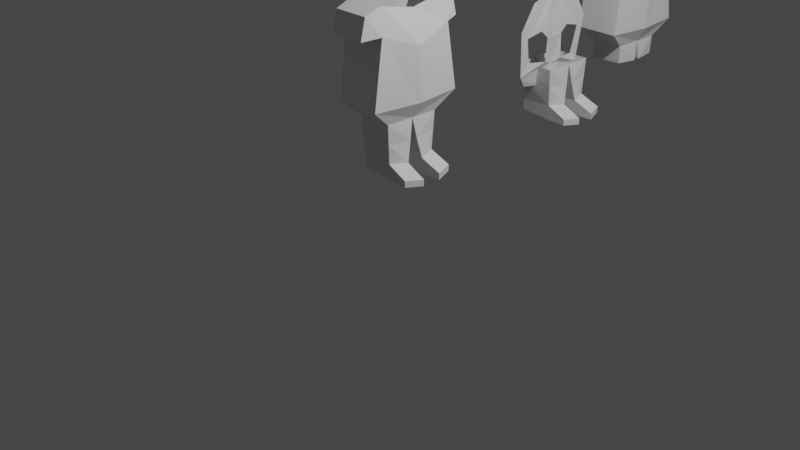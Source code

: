 # Source: GirlVErsion2.blend  (saved by Blender 2.80.75; exported with 4.5.12 LTS)
import bpy
from mathutils import Matrix  # noqa: F401  (used for matrix-valued properties, if any)

bpy.ops.wm.read_factory_settings(use_empty=True)
scene = bpy.context.scene
scene.name = 'Scene'

# ---- collections
col_collection = bpy.data.collections.new('Collection'); scene.collection.children.link(col_collection)

# ---- world
world_world = bpy.data.worlds.new('World'); scene.world = world_world
world_world.use_nodes = True; world_world.node_tree.nodes.clear()
_N = world_world.node_tree.nodes; _L = world_world.node_tree.links
n0 = _N.new('ShaderNodeOutputWorld'); n0.name = 'World Output'; n0.location = (300, 300)
n1 = _N.new('ShaderNodeBackground'); n1.name = 'Background'; n1.location = (10, 300)
n1.inputs[0].default_value = (0.05088, 0.05088, 0.05088, 1.0)
_L.new(n1.outputs[0], n0.inputs[0])
n0.is_active_output = True
world_world.color = (0.05088, 0.05088, 0.05088)
world_world.use_sun_shadow = False
world_world.sun_shadow_jitter_overblur = 0.0

# ---- cameras
cam_camera = bpy.data.cameras.new('Camera')
cam_camera.clip_end = 100.0
cam_camera.ortho_scale = 7.314

# ---- lights
light_light = bpy.data.lights.new('Light', 'POINT')
light_light.transmission_factor = 0.0
light_light.energy = 1000.0
light_light.shadow_soft_size = 0.1
light_light.shadow_maximum_resolution = 0.006
light_light.use_absolute_resolution = True

# ---- meshes
me_plane = bpy.data.meshes.new('Plane')
me_plane.from_pydata([(-2.299, -0.4066, 0.1784), (-1.324, -0.5261, 0.2366), (-1.876, 0.008676, 0.2805), (-2.026, -0.4203, 0.2244), (-2.218, 0.008676, 0.1784), (-1.309, 0.02443, 0.2725), (-1.142, -0.3089, 0.175), (-0.7313, -0.2838, 0.1651), (-0.7123, -0.09189, 0.2277), (-2.237, -0.583, 0.1809), (-2.014, -0.6369, 0.1809), (-1.725, -0.4823, 0.1847), (-1.724, -0.4838, 0.1855), (-1.142, 0.006001, 0.1791), (-1.13, -0.00556, -0.2859), (-2.299, -0.3967, -0.2329), (-1.324, -0.5193, -0.2539), (-2.026, -0.4166, -0.2872), (-1.142, -0.306, -0.2064), (-0.7043, -0.2604, -0.21), (-0.7097, -0.06314, -0.2225), (-2.237, -0.5723, -0.2159), (-2.014, -0.6259, -0.2099), (-1.725, -0.4726, -0.2308), (-0.5651, -0.282, 0.1654), (-0.5461, -0.09011, 0.228), (-0.5883, -0.2586, -0.2096), (-0.5937, -0.06136, -0.2222), (-0.6344, -0.296, 0.3927), (-0.6153, -0.1041, 0.4553), (-0.5654, -0.2942, 0.393), (-0.5464, -0.1024, 0.4556), (-0.9366, -0.2963, 0.1701), (-0.9274, -0.04295, 0.2034), (-0.9231, -0.2832, -0.2082), (-0.9199, -0.03435, -0.2542), (-2.299, 0.4066, 0.1784), (-1.324, 0.5261, 0.2366), (-2.015, 0.4203, 0.2244), (-1.142, 0.3089, 0.175), (-0.7313, 0.2838, 0.1651), (-0.7123, 0.09189, 0.2277), (-2.237, 0.583, 0.1184), (-2.014, 0.6369, 0.1184), (-1.725, 0.4823, 0.1847), (-1.724, 0.4838, 0.1855), (-1.876, 0.01249, -0.3783), (-2.218, 0.00122, -0.2768), (-1.322, -0.01067, -0.3616), (-2.299, 0.3967, -0.2329), (-1.324, 0.5193, -0.2539), (-2.015, 0.4166, -0.2872), (-1.142, 0.306, -0.2064), (-0.7043, 0.2604, -0.21), (-0.7097, 0.06314, -0.2225), (-2.237, 0.5723, -0.1661), (-2.014, 0.6259, -0.1618), (-1.725, 0.4726, -0.2308), (-0.5651, 0.282, 0.1654), (-0.5461, 0.09011, 0.228), (-0.5883, 0.2586, -0.2096), (-0.5937, 0.06136, -0.2222), (-0.6344, 0.296, 0.3927), (-0.6153, 0.1041, 0.4553), (-0.5654, 0.2942, 0.393), (-0.5464, 0.1024, 0.4556), (-0.9366, 0.2963, 0.1701), (-0.9274, 0.04295, 0.2034), (-0.9231, 0.2832, -0.2082), (-0.9199, 0.03435, -0.2542)], [(12, 11), (2, 46), (45, 44)], [(0, 3, 2, 4), (3, 1, 5, 2), (33, 8, 20, 35), (7, 19, 26, 24), (3, 0, 9, 10), (33, 35, 14, 13), (17, 22, 21, 15), (38, 51, 56, 43), (10, 9, 21, 22), (9, 0, 15, 21), (1, 3, 17, 16), (32, 6, 18, 34), (6, 1, 16, 18), (33, 13, 6, 32), (35, 34, 19, 20), (1, 6, 13, 5), (25, 24, 26, 27), (20, 8, 25, 27), (8, 7, 28, 29), (19, 20, 27, 26), (29, 28, 30, 31), (25, 8, 29, 31), (7, 24, 30, 28), (24, 25, 31, 30), (69, 14, 52, 68), (8, 33, 32, 7), (7, 32, 34, 19), (14, 35, 34, 18), (67, 69, 54, 41), (40, 58, 60, 53), (38, 43, 42, 36), (50, 37, 5, 48), (51, 49, 55, 56), (48, 46, 51, 50), (46, 47, 49, 51), (43, 56, 55, 42), (42, 55, 49, 36), (37, 50, 51, 38), (66, 68, 52, 39), (48, 16, 1, 5), (52, 50, 48, 14), (69, 54, 53, 68), (67, 66, 39, 13), (3, 10, 22, 17), (59, 61, 60, 58), (54, 61, 59, 41), (41, 63, 62, 40), (53, 60, 61, 54), (63, 65, 64, 62), (59, 65, 63, 41), (40, 62, 64, 58), (58, 64, 65, 59), (14, 69, 67, 13), (41, 40, 66, 67), (40, 53, 68, 66), (14, 18, 16, 48), (37, 50, 52, 39), (13, 39, 37, 5), (17, 46, 48, 16), (15, 47, 46, 17), (4, 2, 38, 36), (38, 2, 5, 37)])
_uv = me_plane.uv_layers.new(name='UVMap')
_uv.uv.foreach_set('vector', [0.0, 0.0, 0.4098, 0.0, 0.4098, 0.5, 0.0, 0.5, 0.4098, 0.0, 1.0, 0.0, 1.0, 0.5, 0.4098, 0.5, 0.5, 0.25, 0.0, 0.0, 0.0, 0.0, 0.5, 0.25, 1.0, 0.0, 1.0, 0.0, 1.0, 0.0, 1.0, 0.0, 0.4098, 0.0, 0.0, 0.0, 0.0, 0.0, 0.4098, 0.0, 0.5, 0.25, 0.5, 0.25, 0.0, 0.0, 0.0, 0.0, 0.4098, 0.0, 0.4098, 0.0, 0.0, 0.0, 0.0, 0.0, 0.4098, 0.0, 0.0, 0.0, 0.4098, 0.0, 0.4098, 0.0, 0.4098, 0.0, 0.0, 0.0, 0.0, 0.0, 0.4098, 0.0, 0.0, 0.0, 0.0, 0.0, 0.0, 0.0, 0.0, 0.0, 1.0, 0.0, 0.4098, 0.0, 0.0, 0.0, 0.0, 0.0, 1.0, 0.0, 1.0, 0.0, 1.0, 0.0, 1.0, 0.0, 1.0, 0.0, 1.0, 0.0, 0.0, 0.0, 0.0, 0.0, 0.5, 0.25, 1.0, 0.5, 1.0, 0.0, 1.0, 0.0, 0.5, 0.25, 1.0, 0.0, 1.0, 0.0, 0.0, 0.0, 1.0, 0.0, 1.0, 0.0, 1.0, 0.5, 1.0, 0.5, 0.0, 0.0, 1.0, 0.0, 1.0, 0.0, 0.0, 0.0, 0.0, 0.0, 0.0, 0.0, 0.0, 0.0, 0.0, 0.0, 0.0, 0.0, 1.0, 0.0, 1.0, 0.0, 0.0, 0.0, 1.0, 0.0, 0.0, 0.0, 0.0, 0.0, 1.0, 0.0, 0.0, 0.0, 1.0, 0.0, 1.0, 0.0, 0.0, 0.0, 0.0, 0.0, 0.0, 0.0, 0.0, 0.0, 0.0, 0.0, 1.0, 0.0, 1.0, 0.0, 1.0, 0.0, 1.0, 0.0, 1.0, 0.0, 0.0, 0.0, 0.0, 0.0, 1.0, 0.0, 0.5, 0.25, 0.0, 0.0, 1.0, 0.0, 1.0, 0.0, 0.0, 0.0, 0.5, 0.25, 1.0, 0.0, 1.0, 0.0, 1.0, 0.0, 1.0, 0.0, 1.0, 0.0, 1.0, 0.0, 0.0, 0.0, 0.5, 0.25, 1.0, 0.0, 1.0, 0.0, 0.5, 0.25, 0.5, 0.25, 0.0, 0.0, 0.0, 0.0, 1.0, 0.0, 1.0, 0.0, 1.0, 0.0, 1.0, 0.0, 0.4098, 0.0, 0.4098, 0.0, 0.0, 0.0, 0.0, 0.0, 0.0, 0.0, 1.0, 0.0, 0.0, 0.0, 1.0, 0.5, 0.4098, 0.0, 0.0, 0.0, 0.0, 0.0, 0.4098, 0.0, 1.0, 0.5, 0.4098, 0.5, 0.0, 0.0, 0.0, 0.0, 0.4098, 0.5, 0.0, 0.5, 0.0, 0.0, 0.0, 0.0, 0.4098, 0.0, 0.4098, 0.0, 0.0, 0.0, 0.0, 0.0, 0.0, 0.0, 0.0, 0.0, 0.0, 0.0, 0.0, 0.0, 1.0, 0.0, 0.0, 0.0, 0.0, 0.0, 0.4098, 0.0, 1.0, 0.0, 1.0, 0.0, 1.0, 0.0, 1.0, 0.0, 1.0, 0.5, 0.0, 0.0, 1.0, 0.0, 1.0, 0.5, 1.0, 0.0, 0.0, 0.0, 1.0, 0.5, 0.0, 0.0, 0.5, 0.25, 0.0, 0.0, 1.0, 0.0, 1.0, 0.0, 0.5, 0.25, 1.0, 0.0, 1.0, 0.0, 0.0, 0.0, 0.4098, 0.0, 0.4098, 0.0, 0.4098, 0.0, 0.0, 0.0, 0.0, 0.0, 0.0, 0.0, 1.0, 0.0, 1.0, 0.0, 0.0, 0.0, 0.0, 0.0, 0.0, 0.0, 0.0, 0.0, 0.0, 0.0, 0.0, 0.0, 1.0, 0.0, 1.0, 0.0, 1.0, 0.0, 1.0, 0.0, 0.0, 0.0, 0.0, 0.0, 0.0, 0.0, 0.0, 0.0, 1.0, 0.0, 1.0, 0.0, 0.0, 0.0, 0.0, 0.0, 0.0, 0.0, 0.0, 0.0, 1.0, 0.0, 1.0, 0.0, 1.0, 0.0, 1.0, 0.0, 1.0, 0.0, 1.0, 0.0, 0.0, 0.0, 0.0, 0.0, 0.0, 0.0, 0.5, 0.25, 0.5, 0.25, 0.0, 0.0, 0.0, 0.0, 1.0, 0.0, 1.0, 0.0, 0.5, 0.25, 1.0, 0.0, 1.0, 0.0, 1.0, 0.0, 1.0, 0.0, 0.0, 0.0, 0.0, 0.0, 0.0, 0.0, 1.0, 0.5, 0.0, 0.0, 0.0, 0.0, 0.0, 0.0, 0.0, 0.0, 0.0, 0.0, 1.0, 0.0, 0.0, 0.0, 0.0, 0.0, 0.0, 0.0, 0.4098, 0.5, 1.0, 0.5, 0.0, 0.0, 0.0, 0.0, 0.0, 0.5, 0.4098, 0.5, 0.0, 0.0, 0.0, 0.5, 0.4098, 0.5, 0.4098, 0.0, 0.0, 0.0, 0.4098, 0.0, 0.4098, 0.5, 1.0, 0.5, 1.0, 0.0])
me_plane.use_remesh_preserve_volume = False
me_plane.use_remesh_preserve_attributes = False
me_plane.use_mirror_vertex_groups = False
me_plane.update()
me_plane_002 = bpy.data.meshes.new('Plane.002')
me_plane_002.from_pydata([(-1.725, -0.4823, 0.1847), (-1.724, -0.4838, 0.1855), (-3.301, -0.7368, 0.1693), (-3.301, -0.7368, 0.1693), (-2.299, -0.4066, 6.635), (-3.301, 0.7368, 0.1693), (-3.301, 0.7368, 0.1693), (-1.725, -0.4726, -0.2308), (-1.89, -0.6881, -0.2094), (-1.724, -0.4742, -0.2314), (-1.888, -0.6876, -0.2087), (-1.725, 0.4823, 0.1847), (-1.89, 0.6988, 0.1872), (-1.724, 0.4838, 0.1855), (-1.888, 0.6984, 0.1865), (-3.301, 0.7368, 0.1693), (-3.301, 0.7368, 0.1693), (-2.798, -0.5126, 7.008), (-3.301, -0.7368, 0.1693), (-3.301, -0.7368, 0.1693), (-2.218, 0.008676, 6.635), (-1.725, 0.4726, -0.2308), (-1.89, 0.6881, -0.2094), (-1.724, 0.4742, -0.2314), (-1.888, 0.6876, -0.2087), (-2.706, -0.003858, 7.101), (-2.388, -0.6602, 6.61), (-2.907, -0.7939, 6.623), (-2.438, 0.003129, 6.893), (-2.571, -0.4323, 6.809), (-2.648, -0.727, 6.616), (-3.243, -0.5062, 6.975), (-3.24, -0.7538, 6.604), (-3.739, -0.3755, 6.823), (-3.675, -0.6396, 6.61), (-3.239, 0.008956, 7.128), (-3.689, -0.006114, 6.836), (-2.299, -0.3967, 6.223), (-2.798, -0.5433, 5.864), (-2.388, -0.646, 6.276), (-2.907, -0.7804, 6.278), (-2.571, -0.4415, 6.053), (-2.648, -0.7132, 6.277), (-3.243, -0.5333, 5.896), (-3.24, -0.7384, 6.292), (-3.739, -0.3867, 6.032), (-3.675, -0.6255, 6.274), (-2.299, 0.4066, 6.635), (-2.798, 0.5126, 7.008), (-2.388, 0.6602, 6.61), (-2.907, 0.7939, 6.623), (-2.571, 0.4323, 6.809), (-2.648, 0.727, 6.616), (-3.243, 0.5062, 6.975), (-3.24, 0.7538, 6.604), (-3.739, 0.3755, 6.823), (-3.675, 0.6396, 6.61), (-3.689, -0.006114, 6.836), (-2.218, 0.00122, 6.179), (-2.706, 0.04022, 5.714), (-2.438, 0.02424, 5.922), (-2.299, 0.3967, 6.223), (-2.798, 0.5433, 5.864), (-2.388, 0.646, 6.276), (-2.907, 0.7804, 6.278), (-2.571, 0.4415, 6.053), (-2.648, 0.7132, 6.277), (-3.243, 0.5333, 5.896), (-3.24, 0.7384, 6.292), (-3.739, 0.3867, 6.032), (-3.675, 0.6255, 6.274), (-3.239, 0.05597, 5.689), (-3.689, 0.008707, 5.978)], [(1, 0), (3, 2), (6, 5), (9, 7), (8, 10), (13, 11), (12, 14), (16, 15), (19, 18), (23, 21), (22, 24)], [(29, 17, 27, 30), (17, 31, 32, 27), (4, 29, 30, 26), (4, 20, 28, 29), (32, 31, 33, 34), (33, 31, 35, 36), (41, 60, 58, 37), (28, 25, 17, 29), (41, 42, 40, 38), (38, 40, 44, 43), (37, 39, 42, 41), (44, 46, 45, 43), (32, 34, 46, 44), (27, 32, 44, 40), (30, 27, 40, 42), (26, 30, 42, 39), (4, 26, 39, 37), (51, 52, 50, 48), (48, 50, 54, 53), (47, 49, 52, 51), (54, 56, 55, 53), (65, 62, 64, 66), (62, 67, 68, 64), (61, 65, 66, 63), (60, 59, 62, 65), (68, 67, 69, 70), (69, 67, 71, 72), (58, 60, 65, 61), (54, 68, 70, 56), (50, 64, 68, 54), (52, 66, 64, 50), (49, 63, 66, 52), (47, 61, 63, 49), (38, 59, 60, 41), (17, 25, 35, 31), (48, 53, 35, 25), (28, 51, 48, 25), (20, 47, 51, 28), (45, 72, 71, 43), (57, 35, 53, 55)])
_uv = me_plane_002.uv_layers.new(name='UVMap')
_uv.uv.foreach_set('vector', [0.0, 0.0, 0.0, 0.0, 0.0, 0.0, 0.0, 0.0, 0.0, 0.0, 0.0, 0.0, 0.0, 0.0, 0.0, 0.0, 0.0, 0.0, 0.0, 0.0, 0.0, 0.0, 0.0, 0.0, 0.0, 0.0, 0.0, 0.5, 0.0, 0.5, 0.0, 0.0, 0.0, 0.0, 0.0, 0.0, 0.0, 0.0, 0.0, 0.0, 0.0, 0.0, 0.0, 0.0, 0.0, 0.0, 0.0, 0.0, 0.0, 0.0, 0.0, 0.5, 0.0, 0.5, 0.0, 0.0, 0.0, 0.5, 0.0, 0.5, 0.0, 0.0, 0.0, 0.0, 0.0, 0.0, 0.0, 0.0, 0.0, 0.0, 0.0, 0.0, 0.0, 0.0, 0.0, 0.0, 0.0, 0.0, 0.0, 0.0, 0.0, 0.0, 0.0, 0.0, 0.0, 0.0, 0.0, 0.0, 0.0, 0.0, 0.0, 0.0, 0.0, 0.0, 0.0, 0.0, 0.0, 0.0, 0.0, 0.0, 0.0, 0.0, 0.0, 0.0, 0.0, 0.0, 0.0, 0.0, 0.0, 0.0, 0.0, 0.0, 0.0, 0.0, 0.0, 0.0, 0.0, 0.0, 0.0, 0.0, 0.0, 0.0, 0.0, 0.0, 0.0, 0.0, 0.0, 0.0, 0.0, 0.0, 0.0, 0.0, 0.0, 0.0, 0.0, 0.0, 0.0, 0.0, 0.0, 0.0, 0.0, 0.0, 0.0, 0.0, 0.0, 0.0, 0.0, 0.0, 0.0, 0.0, 0.0, 0.0, 0.0, 0.0, 0.0, 0.0, 0.0, 0.0, 0.0, 0.0, 0.0, 0.0, 0.0, 0.0, 0.0, 0.0, 0.0, 0.0, 0.0, 0.0, 0.0, 0.0, 0.0, 0.0, 0.0, 0.0, 0.0, 0.0, 0.0, 0.0, 0.0, 0.0, 0.0, 0.0, 0.0, 0.0, 0.0, 0.0, 0.0, 0.0, 0.0, 0.0, 0.0, 0.5, 0.0, 0.5, 0.0, 0.0, 0.0, 0.0, 0.0, 0.0, 0.0, 0.0, 0.0, 0.0, 0.0, 0.0, 0.0, 0.0, 0.0, 0.0, 0.0, 0.0, 0.0, 0.0, 0.0, 0.5, 0.0, 0.5, 0.0, 0.0, 0.0, 0.0, 0.0, 0.0, 0.0, 0.0, 0.0, 0.0, 0.0, 0.0, 0.0, 0.0, 0.0, 0.0, 0.0, 0.0, 0.0, 0.0, 0.0, 0.0, 0.0, 0.0, 0.0, 0.0, 0.0, 0.0, 0.0, 0.0, 0.0, 0.0, 0.0, 0.0, 0.0, 0.0, 0.0, 0.0, 0.0, 0.0, 0.0, 0.0, 0.0, 0.0, 0.0, 0.0, 0.0, 0.5, 0.0, 0.5, 0.0, 0.0, 0.0, 0.0, 0.0, 0.5, 0.0, 0.0, 0.0, 0.0, 0.0, 0.0, 0.0, 0.0, 0.0, 0.0, 0.0, 0.5, 0.0, 0.5, 0.0, 0.0, 0.0, 0.0, 0.0, 0.5, 0.0, 0.0, 0.0, 0.0, 0.0, 0.0, 0.0, 0.5, 0.0, 0.0, 0.0, 0.0, 0.0, 0.0, 0.0, 0.0, 0.0, 0.0, 0.0, 0.0, 0.0, 0.0, 0.0, 0.0])
me_plane_002.use_remesh_preserve_volume = False
me_plane_002.use_remesh_preserve_attributes = False
me_plane_002.use_mirror_vertex_groups = False
me_plane_002.update()
me_plane_003 = bpy.data.meshes.new('Plane.003')
me_plane_003.from_pydata([(-3.301, -0.7368, 0.1693), (-3.301, -0.7368, 0.1693), (-3.301, 0.7368, 0.1693), (-3.301, 0.7368, 0.1693), (-3.301, 0.7368, 0.1693), (-3.301, 0.7368, 0.1693), (-3.301, -0.7368, 0.1693), (-1.142, 1.306, 0.175), (-0.7313, 1.331, 0.1651), (-0.7123, 1.523, 0.2277), (-1.142, 1.621, 0.1791), (-1.13, 1.61, -0.2859), (-1.142, 1.309, -0.2064), (-0.7043, 1.355, -0.21), (-0.7097, 1.552, -0.2225), (-0.5651, 1.333, 0.1654), (-0.5461, 1.525, 0.228), (-0.5883, 1.357, -0.2096), (-0.5937, 1.554, -0.2222), (-0.6344, 1.319, 0.3927), (-0.6153, 1.511, 0.4553), (-0.5654, 1.321, 0.393), (-0.5464, 1.513, 0.4556), (-0.9366, 1.319, 0.1701), (-0.9274, 1.572, 0.2034), (-0.9231, 1.332, -0.2082), (-0.9199, 1.581, -0.2542), (-1.142, 1.924, 0.175), (-0.7313, 1.899, 0.1651), (-0.7123, 1.707, 0.2277), (-1.142, 1.921, -0.2064), (-0.7043, 1.876, -0.21), (-0.7097, 1.678, -0.2225), (-0.5651, 1.897, 0.1654), (-0.5461, 1.705, 0.228), (-0.5883, 1.874, -0.2096), (-0.5937, 1.677, -0.2222), (-0.6344, 1.911, 0.3927), (-0.6153, 1.719, 0.4553), (-0.5654, 1.909, 0.393), (-0.5464, 1.718, 0.4556), (-0.9366, 1.912, 0.1701), (-0.9274, 1.658, 0.2034), (-0.9231, 1.898, -0.2082), (-0.9199, 1.65, -0.2542)], [(1, 0), (3, 2), (5, 4)], [(24, 9, 14, 26), (8, 13, 17, 15), (24, 26, 11, 10), (23, 7, 12, 25), (24, 10, 7, 23), (26, 25, 13, 14), (16, 15, 17, 18), (14, 9, 16, 18), (9, 8, 19, 20), (13, 14, 18, 17), (20, 19, 21, 22), (16, 9, 20, 22), (8, 15, 21, 19), (15, 16, 22, 21), (44, 11, 30, 43), (9, 24, 23, 8), (8, 23, 25, 13), (11, 26, 25, 12), (42, 44, 32, 29), (28, 33, 35, 31), (41, 43, 30, 27), (44, 32, 31, 43), (42, 41, 27, 10), (34, 36, 35, 33), (32, 36, 34, 29), (29, 38, 37, 28), (31, 35, 36, 32), (38, 40, 39, 37), (34, 40, 38, 29), (28, 37, 39, 33), (33, 39, 40, 34), (11, 44, 42, 10), (29, 28, 41, 42), (28, 31, 43, 41)])
_uv = me_plane_003.uv_layers.new(name='UVMap')
_uv.uv.foreach_set('vector', [0.5, 0.25, 0.0, 0.0, 0.0, 0.0, 0.5, 0.25, 1.0, 0.0, 1.0, 0.0, 1.0, 0.0, 1.0, 0.0, 0.5, 0.25, 0.5, 0.25, 0.0, 0.0, 0.0, 0.0, 1.0, 0.0, 1.0, 0.0, 1.0, 0.0, 1.0, 0.0, 0.5, 0.25, 1.0, 0.5, 1.0, 0.0, 1.0, 0.0, 0.5, 0.25, 1.0, 0.0, 1.0, 0.0, 0.0, 0.0, 0.0, 0.0, 1.0, 0.0, 1.0, 0.0, 0.0, 0.0, 0.0, 0.0, 0.0, 0.0, 0.0, 0.0, 0.0, 0.0, 0.0, 0.0, 1.0, 0.0, 1.0, 0.0, 0.0, 0.0, 1.0, 0.0, 0.0, 0.0, 0.0, 0.0, 1.0, 0.0, 0.0, 0.0, 1.0, 0.0, 1.0, 0.0, 0.0, 0.0, 0.0, 0.0, 0.0, 0.0, 0.0, 0.0, 0.0, 0.0, 1.0, 0.0, 1.0, 0.0, 1.0, 0.0, 1.0, 0.0, 1.0, 0.0, 0.0, 0.0, 0.0, 0.0, 1.0, 0.0, 0.5, 0.25, 0.0, 0.0, 1.0, 0.0, 1.0, 0.0, 0.0, 0.0, 0.5, 0.25, 1.0, 0.0, 1.0, 0.0, 1.0, 0.0, 1.0, 0.0, 1.0, 0.0, 1.0, 0.0, 0.0, 0.0, 0.5, 0.25, 1.0, 0.0, 1.0, 0.0, 0.5, 0.25, 0.5, 0.25, 0.0, 0.0, 0.0, 0.0, 1.0, 0.0, 1.0, 0.0, 1.0, 0.0, 1.0, 0.0, 1.0, 0.0, 1.0, 0.0, 1.0, 0.0, 1.0, 0.0, 0.5, 0.25, 0.0, 0.0, 1.0, 0.0, 1.0, 0.0, 0.5, 0.25, 1.0, 0.0, 1.0, 0.0, 0.0, 0.0, 0.0, 0.0, 0.0, 0.0, 1.0, 0.0, 1.0, 0.0, 0.0, 0.0, 0.0, 0.0, 0.0, 0.0, 0.0, 0.0, 0.0, 0.0, 0.0, 0.0, 1.0, 0.0, 1.0, 0.0, 1.0, 0.0, 1.0, 0.0, 0.0, 0.0, 0.0, 0.0, 0.0, 0.0, 0.0, 0.0, 1.0, 0.0, 1.0, 0.0, 0.0, 0.0, 0.0, 0.0, 0.0, 0.0, 0.0, 0.0, 1.0, 0.0, 1.0, 0.0, 1.0, 0.0, 1.0, 0.0, 1.0, 0.0, 1.0, 0.0, 0.0, 0.0, 0.0, 0.0, 0.0, 0.0, 0.5, 0.25, 0.5, 0.25, 0.0, 0.0, 0.0, 0.0, 1.0, 0.0, 1.0, 0.0, 0.5, 0.25, 1.0, 0.0, 1.0, 0.0, 1.0, 0.0, 1.0, 0.0])
me_plane_003.use_remesh_preserve_volume = False
me_plane_003.use_remesh_preserve_attributes = False
me_plane_003.use_mirror_vertex_groups = False
me_plane_003.update()
me_plane_004 = bpy.data.meshes.new('Plane.004')
me_plane_004.from_pydata([(-2.299, -2.4, 0.1784), (-1.324, -2.52, 0.2366), (-1.876, -1.985, 0.2805), (-2.026, -2.414, 0.2244), (-2.218, -1.985, 0.1784), (-1.309, -1.969, 0.2725), (-1.142, -2.303, 0.175), (-2.237, -2.577, 0.1809), (-2.014, -2.631, 0.1809), (-1.142, -1.988, 0.1791), (-1.13, -1.999, -0.2859), (-2.299, -2.39, -0.2329), (-1.324, -2.513, -0.2539), (-2.026, -2.41, -0.2872), (-1.142, -2.3, -0.2064), (-2.237, -2.566, -0.2159), (-2.014, -2.62, -0.2099), (-0.9366, -2.29, 0.1701), (-0.9274, -2.037, 0.2034), (-0.9231, -2.277, -0.2082), (-0.9199, -2.028, -0.2542), (-2.299, -1.587, 0.1784), (-1.324, -1.468, 0.2366), (-2.015, -1.573, 0.2244), (-1.142, -1.685, 0.175), (-2.237, -1.411, 0.1184), (-2.014, -1.357, 0.1184), (-1.876, -1.981, -0.3783), (-2.218, -1.993, -0.2768), (-1.322, -2.004, -0.3616), (-2.299, -1.597, -0.2329), (-1.324, -1.475, -0.2539), (-2.015, -1.577, -0.2872), (-1.142, -1.688, -0.2064), (-2.237, -1.421, -0.1661), (-2.014, -1.368, -0.1618), (-0.9366, -1.697, 0.1701), (-0.9274, -1.951, 0.2034), (-0.9231, -1.711, -0.2082), (-0.9199, -1.959, -0.2542)], [], [(0, 3, 2, 4), (3, 1, 5, 2), (3, 0, 7, 8), (18, 20, 10, 9), (13, 16, 15, 11), (23, 32, 35, 26), (8, 7, 15, 16), (7, 0, 11, 15), (1, 3, 13, 12), (17, 6, 14, 19), (6, 1, 12, 14), (18, 9, 6, 17), (1, 6, 9, 5), (39, 10, 33, 38), (10, 20, 19, 14), (23, 26, 25, 21), (31, 22, 5, 29), (32, 30, 34, 35), (29, 27, 32, 31), (27, 28, 30, 32), (26, 35, 34, 25), (25, 34, 30, 21), (22, 31, 32, 23), (36, 38, 33, 24), (29, 12, 1, 5), (33, 31, 29, 10), (37, 36, 24, 9), (3, 8, 16, 13), (10, 39, 37, 9), (10, 14, 12, 29), (22, 31, 33, 24), (9, 24, 22, 5), (13, 27, 29, 12), (11, 28, 27, 13), (4, 2, 23, 21), (23, 2, 5, 22)])
_uv = me_plane_004.uv_layers.new(name='UVMap')
_uv.uv.foreach_set('vector', [0.0, 0.0, 0.4098, 0.0, 0.4098, 0.5, 0.0, 0.5, 0.4098, 0.0, 1.0, 0.0, 1.0, 0.5, 0.4098, 0.5, 0.4098, 0.0, 0.0, 0.0, 0.0, 0.0, 0.4098, 0.0, 0.5, 0.25, 0.5, 0.25, 0.0, 0.0, 0.0, 0.0, 0.4098, 0.0, 0.4098, 0.0, 0.0, 0.0, 0.0, 0.0, 0.4098, 0.0, 0.0, 0.0, 0.4098, 0.0, 0.4098, 0.0, 0.4098, 0.0, 0.0, 0.0, 0.0, 0.0, 0.4098, 0.0, 0.0, 0.0, 0.0, 0.0, 0.0, 0.0, 0.0, 0.0, 1.0, 0.0, 0.4098, 0.0, 0.0, 0.0, 0.0, 0.0, 1.0, 0.0, 1.0, 0.0, 1.0, 0.0, 1.0, 0.0, 1.0, 0.0, 1.0, 0.0, 0.0, 0.0, 0.0, 0.0, 0.5, 0.25, 1.0, 0.5, 1.0, 0.0, 1.0, 0.0, 1.0, 0.0, 1.0, 0.0, 1.0, 0.5, 1.0, 0.5, 0.5, 0.25, 0.0, 0.0, 1.0, 0.0, 1.0, 0.0, 0.0, 0.0, 0.5, 0.25, 1.0, 0.0, 1.0, 0.0, 0.4098, 0.0, 0.4098, 0.0, 0.0, 0.0, 0.0, 0.0, 0.0, 0.0, 1.0, 0.0, 0.0, 0.0, 1.0, 0.5, 0.4098, 0.0, 0.0, 0.0, 0.0, 0.0, 0.4098, 0.0, 1.0, 0.5, 0.4098, 0.5, 0.0, 0.0, 0.0, 0.0, 0.4098, 0.5, 0.0, 0.5, 0.0, 0.0, 0.0, 0.0, 0.4098, 0.0, 0.4098, 0.0, 0.0, 0.0, 0.0, 0.0, 0.0, 0.0, 0.0, 0.0, 0.0, 0.0, 0.0, 0.0, 1.0, 0.0, 0.0, 0.0, 0.0, 0.0, 0.4098, 0.0, 1.0, 0.0, 1.0, 0.0, 1.0, 0.0, 1.0, 0.0, 1.0, 0.5, 0.0, 0.0, 1.0, 0.0, 1.0, 0.5, 1.0, 0.0, 0.0, 0.0, 1.0, 0.5, 0.0, 0.0, 0.5, 0.25, 1.0, 0.0, 1.0, 0.0, 0.0, 0.0, 0.4098, 0.0, 0.4098, 0.0, 0.4098, 0.0, 0.0, 0.0, 0.0, 0.0, 0.5, 0.25, 0.5, 0.25, 0.0, 0.0, 0.0, 0.0, 0.0, 0.0, 0.0, 0.0, 1.0, 0.5, 0.0, 0.0, 0.0, 0.0, 0.0, 0.0, 0.0, 0.0, 0.0, 0.0, 1.0, 0.0, 0.0, 0.0, 0.0, 0.0, 0.0, 0.0, 0.4098, 0.5, 1.0, 0.5, 0.0, 0.0, 0.0, 0.0, 0.0, 0.5, 0.4098, 0.5, 0.0, 0.0, 0.0, 0.5, 0.4098, 0.5, 0.4098, 0.0, 0.0, 0.0, 0.4098, 0.0, 0.4098, 0.5, 1.0, 0.5, 1.0, 0.0])
me_plane_004.use_remesh_preserve_volume = False
me_plane_004.use_remesh_preserve_attributes = False
me_plane_004.use_mirror_vertex_groups = False
me_plane_004.update()
me_plane_005 = bpy.data.meshes.new('Plane.005')
me_plane_005.from_pydata([(0.7228, -0.5776, 0.1803), (1.399, -1.23, 0.04172), (0.7359, 0.1245, 0.1817), (1.283, 0.7835, 0.02959), (-0.243, -0.8122, 0.07922), (1.576, -0.1708, 0.06023), (1.028, -1.527, 0.1075), (1.047, 0.9676, 0.1096), (0.8704, -0.1708, 0.09108), (-1.132, -1.198, -0.01382), (-0.3655, -1.693, 0.0664), (-0.3655, -1.693, 0.0664), (-1.428, -0.2893, -0.04478), (-1.132, -1.198, -0.01382), (-1.194, 0.6, -0.02034), (-0.4081, 1.111, 0.06194), (-0.4081, 1.111, 0.06194), (-0.1079, -1.353, 0.04103), (-0.09457, 0.8799, 0.04243), (0.659, -1.196, 0.06896), (-0.2364, 0.3262, 0.0799), (0.7492, 0.7028, 0.0784), (-0.003661, -0.5228, 0.1043), (-0.02016, 0.08965, 0.1025), (1.143, -1.434, 0.08705), (1.121, 0.9103, 0.08469), (1.235, -0.1774, 0.09663), (1.525, -0.4736, 0.05494), (0.9153, -0.5584, 0.09579), (1.105, -0.532, 0.08307), (1.503, 0.06671, 0.05261), (0.9144, 0.1125, 0.09569), (1.098, 0.09827, 0.08228), (1.101, -0.1774, 0.1152), (1.101, -0.1774, 0.1152), (-0.9101, -0.7177, -0.01676), (-0.8355, -0.5508, 0.01722), (-0.8322, 0.01843, 0.01756), (-0.9114, 0.1761, -0.01689), (-0.8001, -0.2618, -0.03141), (-0.243, -0.8122, 0.07922), (-0.003661, -0.5228, 0.1043), (-0.8355, -0.5508, 0.01722), (-0.8001, -0.2618, -0.03141), (-0.01191, -0.2166, 0.1034)], [(40, 41), (16, 15), (33, 34)], [(32, 30, 3, 25), (29, 27, 5, 26), (11, 17, 10), (8, 28, 29, 33), (31, 32, 25, 7), (6, 24, 29, 28), (24, 1, 27, 29), (8, 33, 32, 31), (26, 5, 30, 32), (19, 6, 17), (6, 19, 0), (11, 17, 6), (6, 0, 28), (7, 2, 31), (9, 10, 17, 35), (36, 35, 17, 4), (37, 38, 18, 20), (14, 15, 18, 38), (15, 7, 18), (18, 7, 21), (2, 7, 21), (12, 35, 13), (12, 36, 35), (38, 37, 12), (12, 14, 38), (37, 20, 23, 43), (36, 4, 22, 43), (12, 39, 36), (12, 37, 39), (22, 0, 8, 44), (23, 44, 8, 2), (28, 0, 8), (8, 31, 2), (39, 43, 23, 8), (39, 8, 22, 43)])
_uv = me_plane_005.uv_layers.new(name='UVMap')
_uv.uv.foreach_set('vector', [0.6557, 0.6244, 1.0, 0.6244, 1.0, 1.0, 0.6557, 1.0, 0.6557, 0.357, 1.0, 0.357, 1.0, 0.5, 0.6557, 0.5, 0.0, 0.0, 0.0, 0.0, 0.0, 0.0, 0.0, 0.0, 0.5, 0.357, 0.6557, 0.357, 0.0, 0.0, 0.5, 0.6244, 0.6557, 0.6244, 0.6557, 1.0, 0.5, 1.0, 0.5, 0.0, 0.6557, 0.0, 0.6557, 0.357, 0.5, 0.357, 0.6557, 0.0, 1.0, 0.0, 1.0, 0.357, 0.6557, 0.357, 0.0, 0.0, 0.0, 0.0, 0.6557, 0.6244, 0.5, 0.6244, 0.6557, 0.5, 1.0, 0.5, 1.0, 0.6244, 0.6557, 0.6244, 0.0, 0.0, 0.0, 0.0, 0.0, 0.0, 0.0, 0.0, 0.0, 0.0, 0.0, 0.0, 0.0, 0.0, 0.0, 0.0, 0.0, 0.0, 0.5, 0.0, 0.0, 0.0, 0.5, 0.357, 0.5, 1.0, 0.0, 0.0, 0.5, 0.6244, 0.0, 0.0, 0.0, 0.0, 0.0, 0.0, 0.0, 0.0, 0.0, 0.0, 0.0, 0.0, 0.0, 0.0, 0.0, 0.0, 0.0, 0.0, 0.0, 0.0, 0.0, 0.0, 0.0, 0.0, 0.0, 0.0, 0.0, 0.0, 0.0, 0.0, 0.0, 0.0, 0.0, 0.0, 0.0, 0.0, 0.0, 0.0, 0.0, 0.0, 0.0, 0.0, 0.0, 0.0, 0.0, 0.0, 0.0, 0.0, 0.0, 0.0, 0.0, 0.0, 0.0, 0.0, 0.0, 0.0, 0.0, 0.0, 0.0, 0.0, 0.0, 0.0, 0.0, 0.0, 0.0, 0.0, 0.0, 0.0, 0.0, 0.0, 0.0, 0.0, 0.0, 0.0, 0.0, 0.0, 0.0, 0.0, 0.0, 0.0, 0.0, 0.0, 0.0, 0.0, 0.0, 0.0, 0.0, 0.0, 0.0, 0.0, 0.0, 0.0, 0.0, 0.0, 0.0, 0.0, 0.0, 0.0, 0.0, 0.0, 0.0, 0.0, 0.0, 0.0, 0.0, 0.0, 0.0, 0.0, 0.0, 0.0, 0.0, 0.0, 0.0, 0.0, 0.0, 0.0, 0.0, 0.0, 0.5, 0.357, 0.0, 0.0, 0.0, 0.0, 0.0, 0.0, 0.5, 0.6244, 0.0, 0.0, 0.0, 0.0, 0.0, 0.0, 0.0, 0.0, 0.0, 0.0, 0.0, 0.0, 0.0, 0.0, 0.0, 0.0, 0.0, 0.0])
me_plane_005.use_remesh_preserve_volume = False
me_plane_005.use_remesh_preserve_attributes = False
me_plane_005.use_mirror_vertex_groups = False
me_plane_005.update()

# ---- objects
ob_light = bpy.data.objects.new('Light', light_light)
ob_camera = bpy.data.objects.new('Camera', cam_camera)
ob_empty = bpy.data.objects.new('Empty', None)
ob_body___leg = bpy.data.objects.new('Body & leg', me_plane)
ob_boyhead = bpy.data.objects.new('boyHead', me_plane_002)
ob_boyleg = bpy.data.objects.new('BoyLeg', me_plane_003)
ob_boybody = bpy.data.objects.new('BoyBody', me_plane_004)
ob_plane = bpy.data.objects.new('Plane', me_plane_005)

# ---- transforms, parenting, visibility, modifiers, constraints
ob_light.location = (4.076, 1.005, 5.904)
ob_light.rotation_euler = (0.6503, 0.05522, 1.866)
ob_light.lock_rotations_4d = False
ob_light.empty_display_type = 'ARROWS'
ob_light.color = (0.0, 0.0, 0.0, 0.0)
ob_light.lineart.crease_threshold = 0.0
ob_camera.location = (7.359, -6.926, 4.958)
ob_camera.rotation_euler = (1.109, 0.0, 0.8149)
ob_camera.lock_rotations_4d = False
ob_camera.empty_display_type = 'ARROWS'
ob_camera.color = (0.0, 0.0, 0.0, 0.0)
ob_camera.display_type = 'WIRE'
ob_camera.lineart.crease_threshold = 0.0
ob_empty.location = (2.278e-16, 1.026, 2.559)
ob_empty.rotation_euler = (1.571, -0.0, 1.571)
ob_empty.empty_display_type = 'IMAGE'
ob_empty.empty_display_size = 5.0
ob_empty.lineart.crease_threshold = 0.0
ob_body___leg.location = (0.0, 0.0, 0.0)
ob_body___leg.rotation_euler = (0.0, 1.571, 0.0)
ob_body___leg.lineart.crease_threshold = 0.0
ob_boyhead.location = (-6.494, -5.078, 0.0)
ob_boyhead.rotation_euler = (0.0, 1.571, 0.0)
ob_boyhead.lineart.crease_threshold = 0.0
ob_boyleg.location = (0.0, 0.7483, 0.0)
ob_boyleg.rotation_euler = (0.0, 1.571, 0.0)
ob_boyleg.lineart.crease_threshold = 0.0
ob_boybody.location = (0.0, 5.59, 0.0)
ob_boybody.rotation_euler = (0.0, 1.571, 0.0)
ob_boybody.lineart.crease_threshold = 0.0
ob_plane.location = (0.0, 2.341, 1.456)
ob_plane.rotation_euler = (-0.0, 1.675, -0.0)
ob_plane.scale = (0.368, 0.368, 0.368)
ob_plane.lineart.crease_threshold = 0.0

# ---- collection membership
col_collection.objects.link(ob_light)
col_collection.objects.link(ob_camera)
col_collection.objects.link(ob_empty)
col_collection.objects.link(ob_body___leg)
col_collection.objects.link(ob_boyhead)
col_collection.objects.link(ob_boyleg)
col_collection.objects.link(ob_boybody)
col_collection.objects.link(ob_plane)

# ---- scene / render settings (as saved in the file)
scene.camera = ob_camera
scene.frame_start = 1; scene.frame_end = 250; scene.frame_set(28)
scene.render.engine = 'BLENDER_EEVEE_NEXT'
scene.cycles.use_denoising = False
scene.cycles.samples = 128
scene.cycles.sampling_pattern = 'TABULATED_SOBOL'
scene.cycles.use_adaptive_sampling = False
scene.cycles.use_light_tree = False
scene.view_settings.view_transform = 'Filmic'
bpy.context.view_layer.update()
